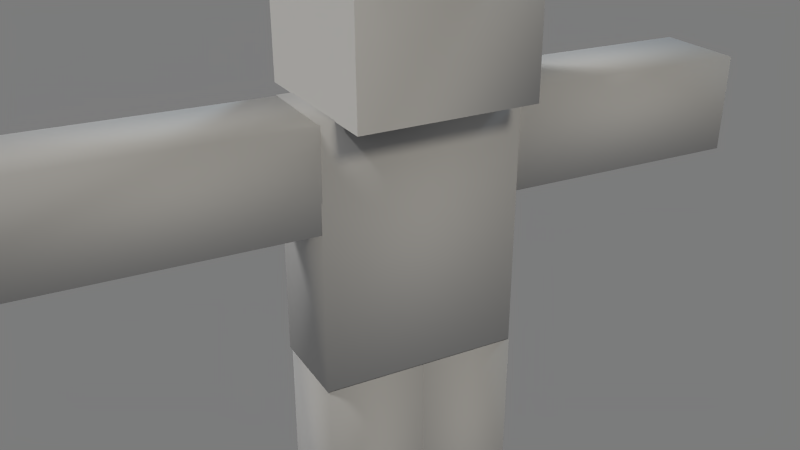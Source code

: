 # Source: minecraft-steve.blend  (saved by Blender 2.74.0; exported with 4.5.12 LTS)
import bpy
from mathutils import Matrix  # noqa: F401  (used for matrix-valued properties, if any)

bpy.ops.wm.read_factory_settings(use_empty=True)
scene = bpy.context.scene
scene.name = 'Minecraft_Steve'

# ---- collections
col_collection_1 = bpy.data.collections.new('Collection 1'); scene.collection.children.link(col_collection_1)

# ---- materials (node trees are filled in below, after node groups)
mat_steve = bpy.data.materials.new('Steve')
mat_steve.alpha_threshold = 0.0
mat_steve.use_transparent_shadow = False
mat_steve.diffuse_color = (0.64, 0.64, 0.64, 1.0)
mat_steve.specular_color = (0.1, 0.1, 0.1)
mat_steve.roughness = 0.5

# ---- material node trees

# ---- world
world_world = bpy.data.worlds.new('World'); scene.world = world_world
world_world.color = (0.2, 0.2, 0.2)
world_world.use_sun_shadow = False
world_world.sun_shadow_jitter_overblur = 0.0
world_world.cycles.sampling_method = 'MANUAL'
world_world.cycles.sample_map_resolution = 256

# ---- cameras
cam_turntablecamera = bpy.data.cameras.new('TurnTableCamera')
cam_turntablecamera.clip_end = 5e+04
cam_turntablecamera.lens = 38.63
cam_turntablecamera.sensor_width = 32.0
cam_turntablecamera.sensor_height = 18.0
cam_turntablecamera.dof.focus_distance = 100.0
cam_turntablecamera.dof.aperture_fstop = 128.0

# ---- lights
light_filllight = bpy.data.lights.new('FillLight', 'SUN')
light_filllight.color = (0.898, 0.8314, 0.7059)
light_filllight.transmission_factor = 0.0
light_filllight.angle = 0.1993
light_filllight.energy = 0.85
light_filllight.shadow_buffer_clip_start = 0.5
light_filllight.shadow_soft_size = 0.1
light_filllight.shadow_cascade_max_distance = 1000.0
light_filllight.cycles.use_multiple_importance_sampling = False
light_keylight = bpy.data.lights.new('KeyLight', 'SUN')
light_keylight.color = (1.0, 0.9843, 0.9569)
light_keylight.transmission_factor = 0.0
light_keylight.angle = 0.1993
light_keylight.energy = 1.0
light_keylight.shadow_buffer_clip_start = 0.5
light_keylight.shadow_soft_size = 0.1
light_keylight.shadow_cascade_max_distance = 1000.0
light_keylight.cycles.use_multiple_importance_sampling = False
light_backlight = bpy.data.lights.new('BackLight', 'SUN')
light_backlight.color = (0.4667, 0.6, 0.7137)
light_backlight.transmission_factor = 0.0
light_backlight.angle = 0.1993
light_backlight.energy = 0.75
light_backlight.shadow_buffer_clip_start = 0.5
light_backlight.shadow_soft_size = 0.1
light_backlight.shadow_cascade_max_distance = 1000.0
light_backlight.cycles.use_multiple_importance_sampling = False

# ---- meshes
me_steve_rleg = bpy.data.meshes.new('Steve_RLeg')
me_steve_rleg.from_pydata([(-0.5216, -0.000451, 3.497), (-0.5216, -1.137, 3.497), (0.5216, -1.137, 3.497), (0.5216, -0.000451, 3.497), (-0.5216, -0.000451, 0.5026), (-0.5216, -1.137, 0.5026), (0.5216, -0.000451, 0.5026), (0.5216, -1.137, 0.5026)], [], [(0, 1, 2, 3), (0, 4, 5, 1), (4, 0, 3, 6), (1, 5, 7, 2), (2, 7, 6, 3), (4, 6, 7, 5)])
me_steve_rleg.polygons.foreach_set('use_smooth', [True] * 6)
_uv = me_steve_rleg.uv_layers.new(name='0')
_uv.uv.foreach_set('vector', [0.1246, 0.3728, 0.1233, 0.4957, 0.06226, 0.4973, 0.06354, 0.3744, 0.2502, 0.3705, 0.2502, 0.001371, 0.1906, -0.001314, 0.1906, 0.3678, 0.000807, 0.00962, 0.000807, 0.3777, 0.05951, 0.3777, 0.05951, 0.00962, 0.000878, 0.3734, 0.000878, 0.01007, 0.06299, 0.01007, 0.06299, 0.3734, 0.06559, 0.3759, 0.06538, 0.003473, 0.1249, 0.003338, 0.1252, 0.3758, 0.1791, 0.4899, 0.1304, 0.4867, 0.1291, 0.398, 0.1778, 0.4012])
me_steve_rleg.materials.append(mat_steve)
me_steve_rleg.use_remesh_preserve_volume = False
me_steve_rleg.use_remesh_preserve_attributes = False
me_steve_rleg.use_mirror_vertex_groups = False
me_steve_rleg.update()
me_steve_body = bpy.data.meshes.new('Steve_Body')
me_steve_body.from_pydata([(-0.5216, 1.132, 6.486), (-0.5216, -1.164, 6.486), (0.5216, -1.164, 6.486), (0.5216, 1.132, 6.486), (-0.5216, 1.132, 3.492), (-0.5216, -1.164, 3.492), (0.5216, 1.132, 3.492), (0.5216, -1.164, 3.492)], [], [(0, 1, 2, 3), (0, 4, 5, 1), (4, 0, 3, 6), (1, 5, 7, 2), (2, 7, 6, 3), (4, 6, 7, 5)])
me_steve_body.polygons.foreach_set('use_smooth', [True] * 6)
_uv = me_steve_body.uv_layers.new(name='0')
_uv.uv.foreach_set('vector', [0.4394, 0.5011, 0.313, 0.4945, 0.3146, 0.3735, 0.441, 0.3801, 0.6222, 0.3753, 0.6255, 0.005748, 0.509, 0.000506, 0.5057, 0.37, 0.5, -0.005172, 0.5, 0.3708, 0.4412, 0.3708, 0.4412, -0.005172, 0.3092, 0.3734, 0.3092, -0.002509, 0.2496, -0.002509, 0.2496, 0.3734, 0.3127, 0.3722, 0.3127, 0.000239, 0.4389, 0.000239, 0.4389, 0.3722, 0.1837, 0.4944, 0.1276, 0.4966, 0.1293, 0.3824, 0.1854, 0.3802])
me_steve_body.materials.append(mat_steve)
me_steve_body.use_remesh_preserve_volume = False
me_steve_body.use_remesh_preserve_attributes = False
me_steve_body.use_mirror_vertex_groups = False
me_steve_body.update()
me_steve_head = bpy.data.meshes.new('Steve_Head')
me_steve_head.from_pydata([(-1.0, -1.007, 8.474), (-1.0, -0.9934, 6.474), (-1.0, -0.9934, 6.474), (-1.0, -1.007, 8.474), (1.0, -1.007, 8.474), (1.0, 0.9934, 8.487), (-1.0, 0.9934, 8.487), (-1.0, 1.007, 6.487), (1.0, -1.007, 8.474), (1.0, 1.007, 6.487), (1.0, -0.9934, 6.474), (1.0, -0.9934, 6.474)], [], [(0, 1, 2, 3), (4, 5, 6, 0), (0, 6, 7, 1), (4, 0, 3, 8), (9, 10, 1, 7), (1, 10, 11, 2), (11, 8, 3, 2), (10, 9, 5, 4), (10, 4, 8, 11), (9, 7, 6, 5)])
me_steve_head.polygons.foreach_set('use_smooth', [True] * 10)
_uv = me_steve_head.uv_layers.new(name='0')
_uv.uv.foreach_set('vector', [0.3767, 0.7493, 0.3759, 0.5035, 0.3759, 0.5035, 0.3767, 0.7493, 0.1255, 0.7559, 0.2491, 0.756, 0.2491, 0.9999, 0.1258, 0.9999, 0.3767, 0.7493, 0.5007, 0.75, 0.5, 0.5025, 0.3759, 0.5035, 0.1255, 0.7559, 0.1258, 0.9999, 0.1258, 0.9999, 0.1255, 0.7559, 0.254, 0.7619, 0.3692, 0.7619, 0.3692, 0.9918, 0.254, 0.9918, 1.0, 1.0, 1.0, 0.0, 1.0, 0.0, 1.0, 1.0, 0.1238, 0.5013, 0.1242, 0.7503, 0.002091, 0.7535, 0.001326, 0.5033, 0.1257, 0.5033, 0.2508, 0.5033, 0.2511, 0.7488, 0.1262, 0.7475, 0.1257, 0.5033, 0.1262, 0.7475, 0.1262, 0.7475, 0.1257, 0.5033, 0.2493, 0.5042, 0.3749, 0.5064, 0.3749, 0.7496, 0.2501, 0.7473])
me_steve_head.materials.append(mat_steve)
me_steve_head.use_remesh_preserve_volume = False
me_steve_head.use_remesh_preserve_attributes = False
me_steve_head.use_mirror_vertex_groups = False
me_steve_head.update()
me_steve_rarm = bpy.data.meshes.new('Steve_RArm')
me_steve_rarm.from_pydata([(-0.5489, -4.131, 6.488), (-0.5609, -4.135, 5.351), (0.4821, -4.147, 5.34), (0.4941, -4.144, 6.477), (-0.5129, -1.137, 6.478), (-0.5249, -1.14, 5.342), (0.5301, -1.149, 6.467), (0.5181, -1.153, 5.331)], [], [(0, 1, 2, 3), (0, 4, 5, 1), (4, 0, 3, 6), (1, 5, 7, 2), (2, 7, 6, 3), (4, 6, 7, 5)])
me_steve_rarm.polygons.foreach_set('use_smooth', [True] * 6)
_uv = me_steve_rarm.uv_layers.new(name='0')
_uv.uv.foreach_set('vector', [0.8107, 0.3859, 0.8113, 0.4997, 0.7597, 0.4997, 0.7592, 0.3859, 0.7472, 0.001975, 0.7483, 0.3646, 0.693, 0.3647, 0.6919, 0.002077, 0.6923, 0.3722, 0.6971, 0.006768, 0.7552, 0.007035, 0.7505, 0.3725, 0.7522, 0.003554, 0.7539, 0.3724, 0.6906, 0.3786, 0.6888, 0.009758, 0.7561, 0.006957, 0.7567, 0.3632, 0.6896, 0.3647, 0.689, 0.00846, 0.6869, 0.3782, 0.7499, 0.3782, 0.7493, 0.5007, 0.6863, 0.5007])
me_steve_rarm.materials.append(mat_steve)
me_steve_rarm.use_remesh_preserve_volume = False
me_steve_rarm.use_remesh_preserve_attributes = False
me_steve_rarm.use_mirror_vertex_groups = False
me_steve_rarm.update()
me_steve_lleg = bpy.data.meshes.new('Steve_LLeg')
me_steve_lleg.from_pydata([(-0.5216, 1.139, 3.497), (-0.5216, 0.00264, 3.497), (0.5216, 0.00264, 3.497), (0.5216, 1.139, 3.497), (-0.5216, 1.139, 0.5026), (-0.5216, 0.002639, 0.5026), (0.5216, 1.139, 0.5026), (0.5216, 0.00264, 0.5026)], [], [(0, 1, 2, 3), (0, 4, 5, 1), (4, 0, 3, 6), (1, 5, 7, 2), (2, 7, 6, 3), (4, 6, 7, 5)])
me_steve_lleg.polygons.foreach_set('use_smooth', [True] * 6)
_uv = me_steve_lleg.uv_layers.new(name='0')
_uv.uv.foreach_set('vector', [0.1227, 0.3775, 0.1228, 0.4869, 0.06217, 0.4899, 0.0621, 0.3805, 0.2502, 0.3732, 0.2502, 0.001371, 0.188, -0.001314, 0.188, 0.3705, 0.1875, 7.1e-05, 0.1875, 0.3708, 0.1259, 0.3708, 0.1259, 7.1e-05, -0.003674, 0.3681, 0.00376, -0.002275, 0.06596, -0.002528, 0.05853, 0.3679, 0.06805, 0.3652, 0.06805, 0.003935, 0.1225, 0.003935, 0.1225, 0.3652, 0.1858, 0.4961, 0.1292, 0.4961, 0.1303, 0.3846, 0.187, 0.3846])
me_steve_lleg.materials.append(mat_steve)
me_steve_lleg.use_remesh_preserve_volume = False
me_steve_lleg.use_remesh_preserve_attributes = False
me_steve_lleg.use_mirror_vertex_groups = False
me_steve_lleg.update()
me_steve_larm = bpy.data.meshes.new('Steve_LArm')
me_steve_larm.from_pydata([(-0.5489, 1.114, 6.488), (-0.5609, 1.111, 5.351), (0.4821, 1.098, 5.34), (0.4941, 1.102, 6.477), (-0.5129, 4.109, 6.478), (-0.5249, 4.105, 5.342), (0.5301, 4.096, 6.467), (0.5181, 4.093, 5.331)], [], [(0, 1, 2, 3), (0, 4, 5, 1), (4, 0, 3, 6), (1, 5, 7, 2), (2, 7, 6, 3), (4, 6, 7, 5)])
me_steve_larm.polygons.foreach_set('use_smooth', [True] * 6)
_uv = me_steve_larm.uv_layers.new(name='0')
_uv.uv.foreach_set('vector', [0.6899, 0.4956, 0.6893, 0.3804, 0.7482, 0.3804, 0.7487, 0.4956, 0.6911, 0.3772, 0.6938, 0.001912, 0.7475, 0.008395, 0.7532, 0.3753, 0.6901, 0.003953, 0.6918, 0.3754, 0.7516, 0.3693, 0.7499, -0.002147, 0.6883, 0.375, 0.6883, 0.005988, 0.7488, 5.8e-05, 0.7488, 0.3691, 0.6888, 0.3696, 0.6876, 0.004327, 0.7512, 0.000589, 0.7524, 0.3658, 0.8131, 0.4961, 0.7579, 0.4988, 0.7597, 0.3893, 0.8142, 0.388])
me_steve_larm.materials.append(mat_steve)
me_steve_larm.use_remesh_preserve_volume = False
me_steve_larm.use_remesh_preserve_attributes = False
me_steve_larm.use_mirror_vertex_groups = False
me_steve_larm.update()

# ---- objects
ob_steve_rleg = bpy.data.objects.new('Steve_RLeg', me_steve_rleg)
ob_steve_body = bpy.data.objects.new('Steve_Body', me_steve_body)
ob_steve_head = bpy.data.objects.new('Steve_Head', me_steve_head)
ob_camerapreset = bpy.data.objects.new('CameraPreset', None)
ob_turntablecamera = bpy.data.objects.new('TurnTableCamera', cam_turntablecamera)
ob_steve_rarm = bpy.data.objects.new('Steve_RArm', me_steve_rarm)
ob_steve_lleg = bpy.data.objects.new('Steve_LLeg', me_steve_lleg)
ob_lightpreset = bpy.data.objects.new('LightPreset', None)
ob_filllight = bpy.data.objects.new('FillLight', light_filllight)
ob_keylight = bpy.data.objects.new('KeyLight', light_keylight)
ob_backlight = bpy.data.objects.new('BackLight', light_backlight)
ob_steve_larm = bpy.data.objects.new('Steve_LArm', me_steve_larm)

# ---- transforms, parenting, visibility, modifiers, constraints
ob_steve_rleg.location = (0.0, 0.0, 0.0)
ob_steve_rleg.rotation_mode = 'QUATERNION'
ob_steve_rleg.rotation_quaternion = (1.0, 0.0, 0.0, 0.0)
ob_steve_rleg.lineart.crease_threshold = 0.0
ob_steve_body.location = (0.0, 0.0, 0.0)
ob_steve_body.rotation_mode = 'QUATERNION'
ob_steve_body.rotation_quaternion = (1.0, 0.0, 0.0, 0.0)
ob_steve_body.lineart.crease_threshold = 0.0
ob_steve_head.location = (0.0, 0.0, 0.0)
ob_steve_head.rotation_mode = 'QUATERNION'
ob_steve_head.rotation_quaternion = (1.0, 0.0, 0.0, 0.0)
ob_steve_head.lineart.crease_threshold = 0.0
ob_camerapreset.location = (0.0, -0.0193, 4.495)
ob_camerapreset.rotation_mode = 'QUATERNION'
ob_camerapreset.rotation_quaternion = (1.0, 0.0, 0.0, 0.0)
ob_camerapreset.empty_image_offset = (0.0, 0.0)
ob_camerapreset.lineart.crease_threshold = 0.0
ob_turntablecamera.parent = ob_camerapreset
ob_turntablecamera.location = (8.419, -4.568, 4.86)
ob_turntablecamera.rotation_mode = 'QUATERNION'
ob_turntablecamera.rotation_quaternion = (0.7228, 0.4649, 0.2766, 0.43)
ob_turntablecamera.scale = (1.0, 1.0, 1.0)
ob_turntablecamera.lineart.crease_threshold = 0.0
ob_steve_rarm.location = (0.0, 0.0, 0.0)
ob_steve_rarm.rotation_mode = 'QUATERNION'
ob_steve_rarm.rotation_quaternion = (1.0, 0.0, 0.0, 0.0)
ob_steve_rarm.lineart.crease_threshold = 0.0
ob_steve_lleg.location = (0.0, 0.0, 0.0)
ob_steve_lleg.rotation_mode = 'QUATERNION'
ob_steve_lleg.rotation_quaternion = (1.0, 0.0, 0.0, 0.0)
ob_steve_lleg.lineart.crease_threshold = 0.0
ob_lightpreset.location = (0.0, -0.0193, 4.495)
ob_lightpreset.rotation_mode = 'QUATERNION'
ob_lightpreset.rotation_quaternion = (1.0, 0.0, 0.0, 0.0)
ob_lightpreset.empty_image_offset = (0.0, 0.0)
ob_lightpreset.lineart.crease_threshold = 0.0
ob_filllight.parent = ob_lightpreset
ob_filllight.location = (123.1, 0.0, 100.1)
ob_filllight.rotation_mode = 'QUATERNION'
ob_filllight.rotation_quaternion = (0.8155, 0.1845, 0.3879, 0.3879)
ob_filllight.lineart.crease_threshold = 0.0
ob_keylight.parent = ob_lightpreset
ob_keylight.location = (-43.58, -43.58, 54.94)
ob_keylight.rotation_mode = 'QUATERNION'
ob_keylight.rotation_quaternion = (0.8872, 0.3489, -0.2135, -0.2135)
ob_keylight.scale = (1.0, 1.0, 1.0)
ob_keylight.lineart.crease_threshold = 0.0
ob_backlight.parent = ob_lightpreset
ob_backlight.location = (-49.16, 56.38, 34.95)
ob_backlight.rotation_mode = 'QUATERNION'
ob_backlight.rotation_quaternion = (0.6574, -0.09426, -0.5286, -0.5286)
ob_backlight.scale = (1.0, 1.0, 1.0)
ob_backlight.lineart.crease_threshold = 0.0
ob_steve_larm.location = (0.0, 0.0, 0.0)
ob_steve_larm.rotation_mode = 'QUATERNION'
ob_steve_larm.rotation_quaternion = (1.0, 0.0, 0.0, 0.0)
ob_steve_larm.lineart.crease_threshold = 0.0

# ---- collection membership
col_collection_1.objects.link(ob_steve_rleg)
col_collection_1.objects.link(ob_steve_body)
col_collection_1.objects.link(ob_steve_head)
col_collection_1.objects.link(ob_camerapreset)
col_collection_1.objects.link(ob_turntablecamera)
col_collection_1.objects.link(ob_steve_rarm)
col_collection_1.objects.link(ob_steve_lleg)
col_collection_1.objects.link(ob_lightpreset)
col_collection_1.objects.link(ob_filllight)
col_collection_1.objects.link(ob_keylight)
col_collection_1.objects.link(ob_backlight)
col_collection_1.objects.link(ob_steve_larm)

# ---- scene / render settings (as saved in the file)
scene.camera = ob_turntablecamera
scene.frame_start = 0; scene.frame_end = 200; scene.frame_set(0)
scene.render.engine = 'BLENDER_EEVEE_NEXT'
scene.render.resolution_percentage = 50
scene.render.fps = 29
scene.render.dither_intensity = 0.0
scene.cycles.use_denoising = False
scene.cycles.samples = 10
scene.cycles.sampling_pattern = 'TABULATED_SOBOL'
scene.cycles.light_sampling_threshold = 0.0
scene.cycles.use_adaptive_sampling = False
scene.cycles.use_light_tree = False
scene.cycles.blur_glossy = 0.0
scene.cycles.pixel_filter_type = 'GAUSSIAN'
scene.cycles.sample_clamp_indirect = 0.0
scene.view_settings.view_transform = 'Standard'
bpy.context.view_layer.update()
